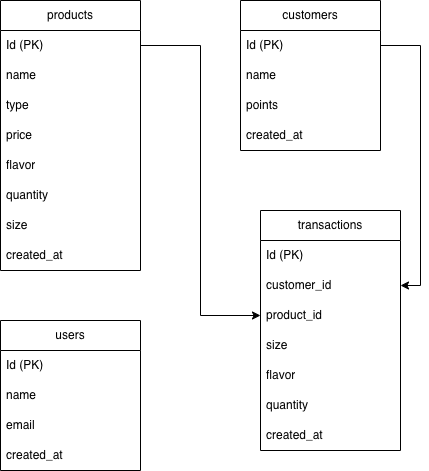

The diagram above was exported from draw.io. Its source (the exported page's mxGraphModel, read from the mxfile embedded in the PNG):
<mxGraphModel dx="946" dy="498" grid="1" gridSize="10" guides="1" tooltips="1" connect="1" arrows="1" fold="1" page="1" pageScale="1" pageWidth="850" pageHeight="1100" math="0" shadow="0">
  <root>
    <mxCell id="0" />
    <mxCell id="1" parent="0" />
    <mxCell id="RhC3_3Ei6Yj5M3Pk8OO--1" value="products" style="swimlane;fontStyle=0;childLayout=stackLayout;horizontal=1;startSize=30;horizontalStack=0;resizeParent=1;resizeParentMax=0;resizeLast=0;collapsible=1;marginBottom=0;whiteSpace=wrap;html=1;" vertex="1" parent="1">
      <mxGeometry x="130" y="100" width="140" height="270" as="geometry" />
    </mxCell>
    <mxCell id="RhC3_3Ei6Yj5M3Pk8OO--2" value="Id (PK)" style="text;strokeColor=none;fillColor=none;align=left;verticalAlign=middle;spacingLeft=4;spacingRight=4;overflow=hidden;points=[[0,0.5],[1,0.5]];portConstraint=eastwest;rotatable=0;whiteSpace=wrap;html=1;" vertex="1" parent="RhC3_3Ei6Yj5M3Pk8OO--1">
      <mxGeometry y="30" width="140" height="30" as="geometry" />
    </mxCell>
    <mxCell id="RhC3_3Ei6Yj5M3Pk8OO--3" value="name" style="text;strokeColor=none;fillColor=none;align=left;verticalAlign=middle;spacingLeft=4;spacingRight=4;overflow=hidden;points=[[0,0.5],[1,0.5]];portConstraint=eastwest;rotatable=0;whiteSpace=wrap;html=1;" vertex="1" parent="RhC3_3Ei6Yj5M3Pk8OO--1">
      <mxGeometry y="60" width="140" height="30" as="geometry" />
    </mxCell>
    <mxCell id="RhC3_3Ei6Yj5M3Pk8OO--4" value="type" style="text;strokeColor=none;fillColor=none;align=left;verticalAlign=middle;spacingLeft=4;spacingRight=4;overflow=hidden;points=[[0,0.5],[1,0.5]];portConstraint=eastwest;rotatable=0;whiteSpace=wrap;html=1;" vertex="1" parent="RhC3_3Ei6Yj5M3Pk8OO--1">
      <mxGeometry y="90" width="140" height="30" as="geometry" />
    </mxCell>
    <mxCell id="RhC3_3Ei6Yj5M3Pk8OO--5" value="price" style="text;strokeColor=none;fillColor=none;align=left;verticalAlign=middle;spacingLeft=4;spacingRight=4;overflow=hidden;points=[[0,0.5],[1,0.5]];portConstraint=eastwest;rotatable=0;whiteSpace=wrap;html=1;" vertex="1" parent="RhC3_3Ei6Yj5M3Pk8OO--1">
      <mxGeometry y="120" width="140" height="30" as="geometry" />
    </mxCell>
    <mxCell id="RhC3_3Ei6Yj5M3Pk8OO--6" value="flavor" style="text;strokeColor=none;fillColor=none;align=left;verticalAlign=middle;spacingLeft=4;spacingRight=4;overflow=hidden;points=[[0,0.5],[1,0.5]];portConstraint=eastwest;rotatable=0;whiteSpace=wrap;html=1;" vertex="1" parent="RhC3_3Ei6Yj5M3Pk8OO--1">
      <mxGeometry y="150" width="140" height="30" as="geometry" />
    </mxCell>
    <mxCell id="RhC3_3Ei6Yj5M3Pk8OO--7" value="quantity" style="text;strokeColor=none;fillColor=none;align=left;verticalAlign=middle;spacingLeft=4;spacingRight=4;overflow=hidden;points=[[0,0.5],[1,0.5]];portConstraint=eastwest;rotatable=0;whiteSpace=wrap;html=1;" vertex="1" parent="RhC3_3Ei6Yj5M3Pk8OO--1">
      <mxGeometry y="180" width="140" height="30" as="geometry" />
    </mxCell>
    <mxCell id="RhC3_3Ei6Yj5M3Pk8OO--8" value="size" style="text;strokeColor=none;fillColor=none;align=left;verticalAlign=middle;spacingLeft=4;spacingRight=4;overflow=hidden;points=[[0,0.5],[1,0.5]];portConstraint=eastwest;rotatable=0;whiteSpace=wrap;html=1;" vertex="1" parent="RhC3_3Ei6Yj5M3Pk8OO--1">
      <mxGeometry y="210" width="140" height="30" as="geometry" />
    </mxCell>
    <mxCell id="RhC3_3Ei6Yj5M3Pk8OO--33" value="created_at" style="text;strokeColor=none;fillColor=none;align=left;verticalAlign=middle;spacingLeft=4;spacingRight=4;overflow=hidden;points=[[0,0.5],[1,0.5]];portConstraint=eastwest;rotatable=0;whiteSpace=wrap;html=1;" vertex="1" parent="RhC3_3Ei6Yj5M3Pk8OO--1">
      <mxGeometry y="240" width="140" height="30" as="geometry" />
    </mxCell>
    <mxCell id="RhC3_3Ei6Yj5M3Pk8OO--9" value="customers" style="swimlane;fontStyle=0;childLayout=stackLayout;horizontal=1;startSize=30;horizontalStack=0;resizeParent=1;resizeParentMax=0;resizeLast=0;collapsible=1;marginBottom=0;whiteSpace=wrap;html=1;" vertex="1" parent="1">
      <mxGeometry x="370" y="100" width="140" height="150" as="geometry" />
    </mxCell>
    <mxCell id="RhC3_3Ei6Yj5M3Pk8OO--10" value="Id (PK)" style="text;strokeColor=none;fillColor=none;align=left;verticalAlign=middle;spacingLeft=4;spacingRight=4;overflow=hidden;points=[[0,0.5],[1,0.5]];portConstraint=eastwest;rotatable=0;whiteSpace=wrap;html=1;" vertex="1" parent="RhC3_3Ei6Yj5M3Pk8OO--9">
      <mxGeometry y="30" width="140" height="30" as="geometry" />
    </mxCell>
    <mxCell id="RhC3_3Ei6Yj5M3Pk8OO--11" value="name" style="text;strokeColor=none;fillColor=none;align=left;verticalAlign=middle;spacingLeft=4;spacingRight=4;overflow=hidden;points=[[0,0.5],[1,0.5]];portConstraint=eastwest;rotatable=0;whiteSpace=wrap;html=1;" vertex="1" parent="RhC3_3Ei6Yj5M3Pk8OO--9">
      <mxGeometry y="60" width="140" height="30" as="geometry" />
    </mxCell>
    <mxCell id="RhC3_3Ei6Yj5M3Pk8OO--12" value="points" style="text;strokeColor=none;fillColor=none;align=left;verticalAlign=middle;spacingLeft=4;spacingRight=4;overflow=hidden;points=[[0,0.5],[1,0.5]];portConstraint=eastwest;rotatable=0;whiteSpace=wrap;html=1;" vertex="1" parent="RhC3_3Ei6Yj5M3Pk8OO--9">
      <mxGeometry y="90" width="140" height="30" as="geometry" />
    </mxCell>
    <mxCell id="RhC3_3Ei6Yj5M3Pk8OO--32" value="created_at" style="text;strokeColor=none;fillColor=none;align=left;verticalAlign=middle;spacingLeft=4;spacingRight=4;overflow=hidden;points=[[0,0.5],[1,0.5]];portConstraint=eastwest;rotatable=0;whiteSpace=wrap;html=1;" vertex="1" parent="RhC3_3Ei6Yj5M3Pk8OO--9">
      <mxGeometry y="120" width="140" height="30" as="geometry" />
    </mxCell>
    <mxCell id="RhC3_3Ei6Yj5M3Pk8OO--17" value="users" style="swimlane;fontStyle=0;childLayout=stackLayout;horizontal=1;startSize=30;horizontalStack=0;resizeParent=1;resizeParentMax=0;resizeLast=0;collapsible=1;marginBottom=0;whiteSpace=wrap;html=1;" vertex="1" parent="1">
      <mxGeometry x="130" y="420" width="140" height="150" as="geometry" />
    </mxCell>
    <mxCell id="RhC3_3Ei6Yj5M3Pk8OO--18" value="Id (PK)" style="text;strokeColor=none;fillColor=none;align=left;verticalAlign=middle;spacingLeft=4;spacingRight=4;overflow=hidden;points=[[0,0.5],[1,0.5]];portConstraint=eastwest;rotatable=0;whiteSpace=wrap;html=1;" vertex="1" parent="RhC3_3Ei6Yj5M3Pk8OO--17">
      <mxGeometry y="30" width="140" height="30" as="geometry" />
    </mxCell>
    <mxCell id="RhC3_3Ei6Yj5M3Pk8OO--19" value="name" style="text;strokeColor=none;fillColor=none;align=left;verticalAlign=middle;spacingLeft=4;spacingRight=4;overflow=hidden;points=[[0,0.5],[1,0.5]];portConstraint=eastwest;rotatable=0;whiteSpace=wrap;html=1;" vertex="1" parent="RhC3_3Ei6Yj5M3Pk8OO--17">
      <mxGeometry y="60" width="140" height="30" as="geometry" />
    </mxCell>
    <mxCell id="RhC3_3Ei6Yj5M3Pk8OO--20" value="email" style="text;strokeColor=none;fillColor=none;align=left;verticalAlign=middle;spacingLeft=4;spacingRight=4;overflow=hidden;points=[[0,0.5],[1,0.5]];portConstraint=eastwest;rotatable=0;whiteSpace=wrap;html=1;" vertex="1" parent="RhC3_3Ei6Yj5M3Pk8OO--17">
      <mxGeometry y="90" width="140" height="30" as="geometry" />
    </mxCell>
    <mxCell id="RhC3_3Ei6Yj5M3Pk8OO--34" value="created_at" style="text;strokeColor=none;fillColor=none;align=left;verticalAlign=middle;spacingLeft=4;spacingRight=4;overflow=hidden;points=[[0,0.5],[1,0.5]];portConstraint=eastwest;rotatable=0;whiteSpace=wrap;html=1;" vertex="1" parent="RhC3_3Ei6Yj5M3Pk8OO--17">
      <mxGeometry y="120" width="140" height="30" as="geometry" />
    </mxCell>
    <mxCell id="RhC3_3Ei6Yj5M3Pk8OO--22" value="transactions" style="swimlane;fontStyle=0;childLayout=stackLayout;horizontal=1;startSize=30;horizontalStack=0;resizeParent=1;resizeParentMax=0;resizeLast=0;collapsible=1;marginBottom=0;whiteSpace=wrap;html=1;" vertex="1" parent="1">
      <mxGeometry x="390" y="310" width="140" height="240" as="geometry" />
    </mxCell>
    <mxCell id="RhC3_3Ei6Yj5M3Pk8OO--23" value="Id (PK)" style="text;strokeColor=none;fillColor=none;align=left;verticalAlign=middle;spacingLeft=4;spacingRight=4;overflow=hidden;points=[[0,0.5],[1,0.5]];portConstraint=eastwest;rotatable=0;whiteSpace=wrap;html=1;" vertex="1" parent="RhC3_3Ei6Yj5M3Pk8OO--22">
      <mxGeometry y="30" width="140" height="30" as="geometry" />
    </mxCell>
    <mxCell id="RhC3_3Ei6Yj5M3Pk8OO--24" value="customer_id" style="text;strokeColor=none;fillColor=none;align=left;verticalAlign=middle;spacingLeft=4;spacingRight=4;overflow=hidden;points=[[0,0.5],[1,0.5]];portConstraint=eastwest;rotatable=0;whiteSpace=wrap;html=1;" vertex="1" parent="RhC3_3Ei6Yj5M3Pk8OO--22">
      <mxGeometry y="60" width="140" height="30" as="geometry" />
    </mxCell>
    <mxCell id="RhC3_3Ei6Yj5M3Pk8OO--25" value="product_id" style="text;strokeColor=none;fillColor=none;align=left;verticalAlign=middle;spacingLeft=4;spacingRight=4;overflow=hidden;points=[[0,0.5],[1,0.5]];portConstraint=eastwest;rotatable=0;whiteSpace=wrap;html=1;" vertex="1" parent="RhC3_3Ei6Yj5M3Pk8OO--22">
      <mxGeometry y="90" width="140" height="30" as="geometry" />
    </mxCell>
    <mxCell id="RhC3_3Ei6Yj5M3Pk8OO--26" value="size" style="text;strokeColor=none;fillColor=none;align=left;verticalAlign=middle;spacingLeft=4;spacingRight=4;overflow=hidden;points=[[0,0.5],[1,0.5]];portConstraint=eastwest;rotatable=0;whiteSpace=wrap;html=1;" vertex="1" parent="RhC3_3Ei6Yj5M3Pk8OO--22">
      <mxGeometry y="120" width="140" height="30" as="geometry" />
    </mxCell>
    <mxCell id="RhC3_3Ei6Yj5M3Pk8OO--27" value="flavor" style="text;strokeColor=none;fillColor=none;align=left;verticalAlign=middle;spacingLeft=4;spacingRight=4;overflow=hidden;points=[[0,0.5],[1,0.5]];portConstraint=eastwest;rotatable=0;whiteSpace=wrap;html=1;" vertex="1" parent="RhC3_3Ei6Yj5M3Pk8OO--22">
      <mxGeometry y="150" width="140" height="30" as="geometry" />
    </mxCell>
    <mxCell id="RhC3_3Ei6Yj5M3Pk8OO--28" value="quantity" style="text;strokeColor=none;fillColor=none;align=left;verticalAlign=middle;spacingLeft=4;spacingRight=4;overflow=hidden;points=[[0,0.5],[1,0.5]];portConstraint=eastwest;rotatable=0;whiteSpace=wrap;html=1;" vertex="1" parent="RhC3_3Ei6Yj5M3Pk8OO--22">
      <mxGeometry y="180" width="140" height="30" as="geometry" />
    </mxCell>
    <mxCell id="RhC3_3Ei6Yj5M3Pk8OO--29" value="created_at" style="text;strokeColor=none;fillColor=none;align=left;verticalAlign=middle;spacingLeft=4;spacingRight=4;overflow=hidden;points=[[0,0.5],[1,0.5]];portConstraint=eastwest;rotatable=0;whiteSpace=wrap;html=1;" vertex="1" parent="RhC3_3Ei6Yj5M3Pk8OO--22">
      <mxGeometry y="210" width="140" height="30" as="geometry" />
    </mxCell>
    <mxCell id="RhC3_3Ei6Yj5M3Pk8OO--30" style="edgeStyle=orthogonalEdgeStyle;rounded=0;orthogonalLoop=1;jettySize=auto;html=1;exitX=1;exitY=0.5;exitDx=0;exitDy=0;entryX=0;entryY=0.5;entryDx=0;entryDy=0;" edge="1" parent="1" source="RhC3_3Ei6Yj5M3Pk8OO--2" target="RhC3_3Ei6Yj5M3Pk8OO--25">
      <mxGeometry relative="1" as="geometry" />
    </mxCell>
    <mxCell id="RhC3_3Ei6Yj5M3Pk8OO--31" style="edgeStyle=orthogonalEdgeStyle;rounded=0;orthogonalLoop=1;jettySize=auto;html=1;exitX=1;exitY=0.5;exitDx=0;exitDy=0;entryX=1;entryY=0.5;entryDx=0;entryDy=0;" edge="1" parent="1" source="RhC3_3Ei6Yj5M3Pk8OO--10" target="RhC3_3Ei6Yj5M3Pk8OO--24">
      <mxGeometry relative="1" as="geometry" />
    </mxCell>
  </root>
</mxGraphModel>